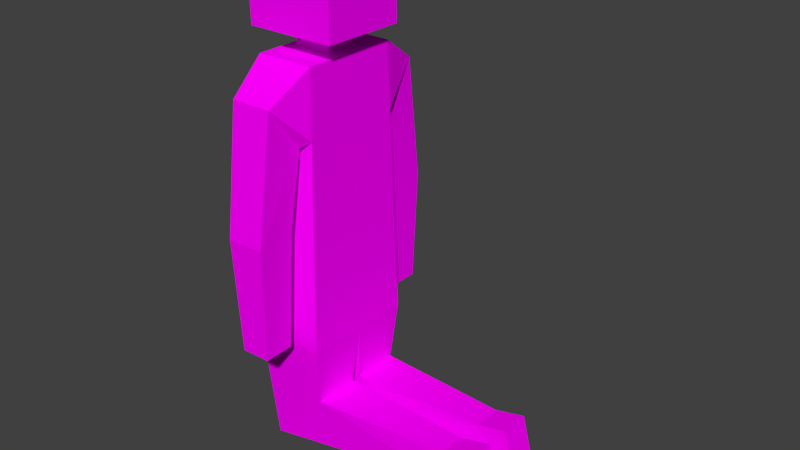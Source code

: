 # Source: L_person.blend  (saved by Blender 2.73.0; exported with 4.5.12 LTS)
import bpy
from mathutils import Matrix  # noqa: F401  (used for matrix-valued properties, if any)

bpy.ops.wm.read_factory_settings(use_empty=True)
scene = bpy.context.scene
scene.name = 'Scene'

# ---- collections
col_collection_1 = bpy.data.collections.new('Collection 1'); scene.collection.children.link(col_collection_1)

# ---- images (referenced by path relative to the original .blend; pixels are not part of the script)
import os
ASSET_DIR = os.environ.get("B2B_ASSET_DIR", "")  # directory of the original .blend (textures are referenced by path, not embedded)
HERE = os.path.dirname(os.path.abspath(__file__))  # packed textures are extracted next to this script under _unpacked/

def load_image(name, relpath, width, height, colorspace="sRGB"):
    """Load a texture the original file referenced (path relative to the .blend, or extracted next to this script)."""
    p = next((c for c in (os.path.join(HERE, relpath), os.path.join(ASSET_DIR, relpath)) if relpath and os.path.exists(c)), "")
    if p:
        img = bpy.data.images.load(p, check_existing=True)
        img.name = name
    else:  # same state as the original file: an image datablock whose file is absent (Cycles renders it pink)
        img = bpy.data.images.new(name, width, height)
        img.source = "FILE"
        img.filepath = "//" + (relpath or name)
    img.colorspace_settings.name = colorspace
    return img
img_l_person_texture_png = load_image('L person texture.png', 'L person texture.png', 1024, 1024, 'sRGB')

# ---- materials (node trees are filled in below, after node groups)
mat_material_001 = bpy.data.materials.new('Material.001')
mat_material_001.alpha_threshold = 0.0
mat_material_001.roughness = 0.5

# ---- material node trees
mat_material_001.use_nodes = True; mat_material_001.node_tree.nodes.clear()
_N = mat_material_001.node_tree.nodes; _L = mat_material_001.node_tree.links
n0 = _N.new('ShaderNodeOutputMaterial'); n0.name = 'Material Output'; n0.location = (300, 300)
n1 = _N.new('ShaderNodeBsdfDiffuse'); n1.name = 'Diffuse BSDF'; n1.location = (10, 300)
n2 = _N.new('ShaderNodeTexImage'); n2.name = 'Image Texture'; n2.location = (-180, 300)
n2.width = 140
n2.image = img_l_person_texture_png
_L.new(n1.outputs[0], n0.inputs[0])
_L.new(n2.outputs[0], n1.inputs[0])
n0.is_active_output = True

# ---- world
world_world = bpy.data.worlds.new('World'); scene.world = world_world
world_world.color = (0.05088, 0.05088, 0.05088)
world_world.use_sun_shadow = False
world_world.sun_shadow_jitter_overblur = 0.0
world_world.cycles.sampling_method = 'MANUAL'
world_world.cycles.sample_map_resolution = 256

# ---- meshes
me_cube_004 = bpy.data.meshes.new('Cube.004')
me_cube_004.from_pydata([(0.925, 0.9709, -0.5179), (0.925, -0.1874, -0.5179), (0.7736, 0.911, 3.158), (0.7736, -0.02541, 3.158), (0.2293, 0.7365, 3.158), (0.2293, 0.1308, 3.158), (0.2327, 0.7465, 3.329), (0.2327, 0.1299, 3.329), (0.6669, 1.169, 3.421), (0.6669, -0.2784, 3.421), (0.6669, 1.169, 4.552), (0.6669, -0.2784, 4.552), (0.6627, 3.086, -1.287), (0.6627, 3.205, -1.683), (0.1943, 3.086, -1.287), (0.1943, 3.205, -1.683), (0.6627, 3.582, -1.18), (0.6627, 3.842, -2.048), (0.1943, 3.582, -1.18), (0.1943, 3.842, -2.048), (0.8099, 0.9254, 2.276), (0.8099, -0.06427, 2.276), (1.423, 0.7722, 2.781), (1.423, 0.1101, 2.781), (0.9072, 0.7814, 2.197), (0.9072, 0.08506, 2.197), (1.684, 0.7399, 1.117), (1.697, 0.1467, 1.112), (1.083, 0.7345, 1.165), (1.096, 0.1105, 1.159), (1.636, 0.6834, -0.418), (1.646, 0.216, -0.4214), (1.16, 0.6791, -0.4157), (1.171, 0.1875, -0.4193), (0.0795, -0.02081, -2.161), (0.0795, 0.8938, -1.331), (0.8177, -0.02081, -2.161), (0.8177, 0.8938, -1.331), (-0.925, 0.9709, -0.5179), (-0.925, -0.1874, -0.5179), (-0.7736, 0.911, 3.158), (-0.7736, -0.02541, 3.158), (0.0, 0.9709, -0.5179), (0.0, -0.1874, -0.5179), (0.0, 0.911, 3.158), (0.0, -0.02541, 3.158), (-0.2293, 0.7365, 3.158), (-0.2293, 0.1308, 3.158), (0.0, 0.7365, 3.158), (0.0, 0.1308, 3.158), (-0.2327, 0.7465, 3.329), (-0.2327, 0.1299, 3.329), (0.0, 0.7465, 3.329), (0.0, 0.1299, 3.329), (-0.6669, 1.169, 3.421), (-0.6669, -0.2784, 3.421), (0.0, 1.169, 3.421), (0.0, -0.2784, 3.421), (-0.6669, 1.169, 4.552), (-0.6669, -0.2784, 4.552), (0.0, 1.169, 4.552), (0.0, -0.2784, 4.552), (-0.6627, 3.086, -1.287), (-0.6627, 3.205, -1.683), (-0.1943, 3.086, -1.287), (-0.1943, 3.205, -1.683), (-0.6627, 3.582, -1.18), (-0.6627, 3.842, -2.048), (-0.1943, 3.582, -1.18), (-0.1943, 3.842, -2.048), (-0.8099, 0.9254, 2.276), (-0.8099, -0.06427, 2.276), (0.0, 0.9254, 2.276), (0.0, -0.06427, 2.276), (-1.423, 0.7722, 2.781), (-1.423, 0.1101, 2.781), (-0.9072, 0.7814, 2.197), (-0.9072, 0.08506, 2.197), (-1.684, 0.7399, 1.117), (-1.697, 0.1467, 1.112), (-1.083, 0.7345, 1.165), (-1.096, 0.1105, 1.159), (-1.636, 0.6834, -0.418), (-1.646, 0.216, -0.4214), (-1.16, 0.6791, -0.4157), (-1.171, 0.1875, -0.4193), (-0.0795, -0.02081, -2.161), (-0.0795, 0.8938, -1.331), (-0.8177, -0.02081, -2.161), (-0.8177, 0.8938, -1.331)], [], [(21, 20, 24, 25), (20, 0, 42, 72), (21, 3, 45, 73), (45, 3, 5, 49), (34, 35, 14, 15), (49, 5, 7, 53), (2, 44, 48, 4), (3, 2, 4, 5), (53, 7, 9, 57), (4, 48, 52, 6), (5, 4, 6, 7), (57, 9, 11, 61), (6, 52, 56, 8), (7, 6, 8, 9), (10, 60, 61, 11), (8, 56, 60, 10), (9, 8, 10, 11), (15, 14, 18, 19), (36, 34, 15, 13), (35, 37, 12, 14), (37, 36, 13, 12), (16, 17, 19, 18), (13, 15, 19, 17), (14, 12, 16, 18), (12, 13, 17, 16), (1, 21, 73, 43), (2, 20, 72, 44), (0, 20, 21, 1), (25, 24, 28, 29), (2, 3, 23, 22), (3, 21, 25, 23), (20, 2, 22, 24), (29, 28, 32, 33), (22, 23, 27, 26), (23, 25, 29, 27), (24, 22, 26, 28), (32, 30, 31, 33), (26, 27, 31, 30), (27, 29, 33, 31), (28, 26, 30, 32), (0, 1, 36, 37), (42, 0, 37, 35), (1, 43, 34, 36), (43, 42, 35, 34), (71, 77, 76, 70), (70, 72, 42, 38), (71, 73, 45, 41), (45, 49, 47, 41), (86, 65, 64, 87), (49, 53, 51, 47), (40, 46, 48, 44), (41, 47, 46, 40), (53, 57, 55, 51), (46, 50, 52, 48), (47, 51, 50, 46), (57, 61, 59, 55), (50, 54, 56, 52), (51, 55, 54, 50), (58, 59, 61, 60), (54, 58, 60, 56), (55, 59, 58, 54), (65, 69, 68, 64), (88, 63, 65, 86), (87, 64, 62, 89), (89, 62, 63, 88), (66, 68, 69, 67), (63, 67, 69, 65), (64, 68, 66, 62), (62, 66, 67, 63), (39, 43, 73, 71), (40, 44, 72, 70), (38, 39, 71, 70), (77, 81, 80, 76), (40, 74, 75, 41), (41, 75, 77, 71), (70, 76, 74, 40), (81, 85, 84, 80), (74, 78, 79, 75), (75, 79, 81, 77), (76, 80, 78, 74), (84, 85, 83, 82), (78, 82, 83, 79), (79, 83, 85, 81), (80, 84, 82, 78), (38, 89, 88, 39), (42, 87, 89, 38), (39, 88, 86, 43), (43, 86, 87, 42)])
_uv = me_cube_004.uv_layers.new(name='UVMap')
_uv.uv.foreach_set('vector', [0.2718, 0.8896, 0.1165, 0.8662, 0.1349, 0.8494, 0.2582, 0.8649, 0.8192, 0.361, 0.8276, 0.02358, 0.939, 0.03095, 0.9167, 0.3674, 0.6998, 0.36, 0.7036, 0.4665, 0.6105, 0.4736, 0.6024, 0.3674, 0.9198, 0.6362, 0.8219, 0.6362, 0.8908, 0.6165, 0.9198, 0.6165, 0.1764, 0.2041, 0.2361, 0.1258, 0.499, 0.1987, 0.499, 0.2501, 0.8672, 0.825, 0.8835, 0.8024, 0.9072, 0.8123, 0.8841, 0.8372, 0.8219, 0.5177, 0.9198, 0.5177, 0.9198, 0.5398, 0.8908, 0.5398, 0.8219, 0.6362, 0.8219, 0.5177, 0.8908, 0.5398, 0.8908, 0.6165, 0.8841, 0.8372, 0.9072, 0.8123, 0.9644, 0.8589, 0.9034, 0.873, 0.8832, 0.7288, 0.8672, 0.709, 0.8821, 0.697, 0.9027, 0.7195, 0.8835, 0.8024, 0.8832, 0.7288, 0.9027, 0.7195, 0.9072, 0.8123, 0.4992, 0.5066, 0.5836, 0.5067, 0.5835, 0.6497, 0.4991, 0.6497, 0.9027, 0.7195, 0.8821, 0.697, 0.9048, 0.659, 0.9676, 0.679, 0.9072, 0.8123, 0.9027, 0.7195, 0.9676, 0.679, 0.9644, 0.8589, 0.5834, 0.833, 0.499, 0.8329, 0.4991, 0.6497, 0.5835, 0.6497, 0.5834, 0.976, 0.4989, 0.976, 0.499, 0.8329, 0.5834, 0.833, 0.5836, 0.5067, 0.7668, 0.5068, 0.7668, 0.6498, 0.5835, 0.6497, 0.7874, 0.877, 0.8234, 0.839, 0.8664, 0.8868, 0.7875, 0.97, 0.1621, 0.2457, 0.1764, 0.2041, 0.499, 0.2501, 0.4886, 0.3177, 0.2088, 0.4408, 0.1914, 0.3455, 0.4749, 0.357, 0.4775, 0.4145, 0.1914, 0.3455, 0.1621, 0.2457, 0.4886, 0.3177, 0.4749, 0.357, 0.7218, 0.6924, 0.8365, 0.6924, 0.8365, 0.7517, 0.7218, 0.7517, 0.7281, 0.8771, 0.7874, 0.877, 0.7875, 0.97, 0.7282, 0.9701, 0.6479, 0.7996, 0.692, 0.8392, 0.6491, 0.8871, 0.605, 0.8475, 0.692, 0.8392, 0.7281, 0.8771, 0.7282, 0.9701, 0.6491, 0.8871, 0.6878, 0.02238, 0.6998, 0.36, 0.6024, 0.3674, 0.5766, 0.03091, 0.8166, 0.4674, 0.8192, 0.361, 0.9167, 0.3674, 0.9097, 0.4736, 0.8276, 0.02358, 0.8192, 0.361, 0.6998, 0.36, 0.6878, 0.02238, 0.2582, 0.8649, 0.1349, 0.8494, 0.1821, 0.7025, 0.2511, 0.7091, 0.4497, 0.9299, 0.3518, 0.9461, 0.3548, 0.8661, 0.4222, 0.8538, 0.3518, 0.9461, 0.2718, 0.8896, 0.2582, 0.8649, 0.3548, 0.8661, 0.1165, 0.8662, 0.03397, 0.9071, 0.04133, 0.8277, 0.1349, 0.8494, 0.2511, 0.7091, 0.1821, 0.7025, 0.2055, 0.5443, 0.2516, 0.5463, 0.4222, 0.8538, 0.3548, 0.8661, 0.3104, 0.6927, 0.373, 0.6816, 0.3548, 0.8661, 0.2582, 0.8649, 0.2511, 0.7091, 0.3104, 0.6927, 0.1349, 0.8494, 0.04133, 0.8277, 0.1306, 0.6738, 0.1821, 0.7025, 0.6851, 0.6948, 0.6843, 0.7551, 0.6251, 0.7551, 0.6229, 0.6948, 0.373, 0.6816, 0.3104, 0.6927, 0.2982, 0.5424, 0.3448, 0.5356, 0.3104, 0.6927, 0.2511, 0.7091, 0.2516, 0.5463, 0.2982, 0.5424, 0.1821, 0.7025, 0.1306, 0.6738, 0.1625, 0.5356, 0.2055, 0.5443, 0.08979, 0.3822, 0.03894, 0.2597, 0.1621, 0.2457, 0.1914, 0.3455, 0.1259, 0.4764, 0.08979, 0.3822, 0.1914, 0.3455, 0.2088, 0.4408, 0.03894, 0.2597, 0.05517, 0.1404, 0.1764, 0.2041, 0.1621, 0.2457, 0.05517, 0.1404, 0.171, 0.03719, 0.2361, 0.1258, 0.1764, 0.2041, 0.2718, 0.8896, 0.2582, 0.8649, 0.1349, 0.8494, 0.1165, 0.8662, 0.8192, 0.361, 0.9167, 0.3674, 0.939, 0.03095, 0.8276, 0.02358, 0.6998, 0.36, 0.6024, 0.3674, 0.6105, 0.4736, 0.7036, 0.4665, 0.9198, 0.6362, 0.9198, 0.6165, 0.8908, 0.6165, 0.8219, 0.6362, 0.1764, 0.2041, 0.499, 0.2501, 0.499, 0.1987, 0.2361, 0.1258, 0.8672, 0.825, 0.8841, 0.8372, 0.9072, 0.8123, 0.8835, 0.8024, 0.8219, 0.5177, 0.8908, 0.5398, 0.9198, 0.5398, 0.9198, 0.5177, 0.8219, 0.6362, 0.8908, 0.6165, 0.8908, 0.5398, 0.8219, 0.5177, 0.8841, 0.8372, 0.9034, 0.873, 0.9644, 0.8589, 0.9072, 0.8123, 0.8832, 0.7288, 0.9027, 0.7195, 0.8821, 0.697, 0.8672, 0.709, 0.8835, 0.8024, 0.9072, 0.8123, 0.9027, 0.7195, 0.8832, 0.7288, 0.4992, 0.5066, 0.4991, 0.6497, 0.5835, 0.6497, 0.5836, 0.5067, 0.9027, 0.7195, 0.9676, 0.679, 0.9048, 0.659, 0.8821, 0.697, 0.9072, 0.8123, 0.9644, 0.8589, 0.9676, 0.679, 0.9027, 0.7195, 0.5834, 0.833, 0.5835, 0.6497, 0.4991, 0.6497, 0.499, 0.8329, 0.5834, 0.976, 0.5834, 0.833, 0.499, 0.8329, 0.4989, 0.976, 0.5836, 0.5067, 0.5835, 0.6497, 0.7668, 0.6498, 0.7668, 0.5068, 0.7874, 0.877, 0.7875, 0.97, 0.8664, 0.8868, 0.8234, 0.839, 0.1621, 0.2457, 0.4886, 0.3177, 0.499, 0.2501, 0.1764, 0.2041, 0.2088, 0.4408, 0.4775, 0.4145, 0.4749, 0.357, 0.1914, 0.3455, 0.1914, 0.3455, 0.4749, 0.357, 0.4886, 0.3177, 0.1621, 0.2457, 0.7218, 0.6924, 0.7218, 0.7517, 0.8365, 0.7517, 0.8365, 0.6924, 0.7281, 0.8771, 0.7282, 0.9701, 0.7875, 0.97, 0.7874, 0.877, 0.6479, 0.7996, 0.605, 0.8475, 0.6491, 0.8871, 0.692, 0.8392, 0.692, 0.8392, 0.6491, 0.8871, 0.7282, 0.9701, 0.7281, 0.8771, 0.6878, 0.02238, 0.5766, 0.03091, 0.6024, 0.3674, 0.6998, 0.36, 0.8166, 0.4674, 0.9097, 0.4736, 0.9167, 0.3674, 0.8192, 0.361, 0.8276, 0.02358, 0.6878, 0.02238, 0.6998, 0.36, 0.8192, 0.361, 0.2582, 0.8649, 0.2511, 0.7091, 0.1821, 0.7025, 0.1349, 0.8494, 0.4497, 0.9299, 0.4222, 0.8538, 0.3548, 0.8661, 0.3518, 0.9461, 0.3518, 0.9461, 0.3548, 0.8661, 0.2582, 0.8649, 0.2718, 0.8896, 0.1165, 0.8662, 0.1349, 0.8494, 0.04133, 0.8277, 0.03397, 0.9071, 0.2511, 0.7091, 0.2516, 0.5463, 0.2055, 0.5443, 0.1821, 0.7025, 0.4222, 0.8538, 0.373, 0.6816, 0.3104, 0.6927, 0.3548, 0.8661, 0.3548, 0.8661, 0.3104, 0.6927, 0.2511, 0.7091, 0.2582, 0.8649, 0.1349, 0.8494, 0.1821, 0.7025, 0.1306, 0.6738, 0.04133, 0.8277, 0.6851, 0.6948, 0.6229, 0.6948, 0.6251, 0.7551, 0.6843, 0.7551, 0.373, 0.6816, 0.3448, 0.5356, 0.2982, 0.5424, 0.3104, 0.6927, 0.3104, 0.6927, 0.2982, 0.5424, 0.2516, 0.5463, 0.2511, 0.7091, 0.1821, 0.7025, 0.2055, 0.5443, 0.1625, 0.5356, 0.1306, 0.6738, 0.08979, 0.3822, 0.1914, 0.3455, 0.1621, 0.2457, 0.03894, 0.2597, 0.1259, 0.4764, 0.2088, 0.4408, 0.1914, 0.3455, 0.08979, 0.3822, 0.03894, 0.2597, 0.1621, 0.2457, 0.1764, 0.2041, 0.05517, 0.1404, 0.05517, 0.1404, 0.1764, 0.2041, 0.2361, 0.1258, 0.171, 0.03719])
me_cube_004.materials.append(mat_material_001)
me_cube_004.use_remesh_preserve_volume = False
me_cube_004.use_remesh_preserve_attributes = False
me_cube_004.use_mirror_vertex_groups = False
me_cube_004.update()

# ---- objects
ob_cube_004 = bpy.data.objects.new('Cube.004', me_cube_004)

# ---- transforms, parenting, visibility, modifiers, constraints
ob_cube_004.location = (-0.2241, -1.066e-07, 1.215)
ob_cube_004.rotation_euler = (0.0, -0.0, -1.571)
ob_cube_004.scale = (0.6851, 0.6851, 0.8072)
ob_cube_004.lock_rotations_4d = False
ob_cube_004.empty_display_type = 'ARROWS'
ob_cube_004.lineart.crease_threshold = 0.0

# ---- collection membership
col_collection_1.objects.link(ob_cube_004)

# ---- scene / render settings (as saved in the file)
scene.frame_start = 1; scene.frame_end = 250; scene.frame_set(1)
scene.render.engine = 'CYCLES'
scene.render.resolution_percentage = 50
scene.render.dither_intensity = 0.0
scene.cycles.use_denoising = False
scene.cycles.samples = 60
scene.cycles.sampling_pattern = 'TABULATED_SOBOL'
scene.cycles.light_sampling_threshold = 0.0
scene.cycles.use_adaptive_sampling = False
scene.cycles.use_light_tree = False
scene.cycles.blur_glossy = 0.0
scene.cycles.pixel_filter_type = 'GAUSSIAN'
scene.cycles.sample_clamp_indirect = 0.0
scene.cycles.bake_type = 'AO'
scene.view_settings.view_transform = 'Standard'
bpy.context.view_layer.update()

# ---- added for rendering (the .blend has no active camera and no usable light): camera, sun
cam_auto = bpy.data.cameras.new('AutoCamera')
cam_auto.lens = 50.0
cam_auto.sensor_width = 36.0
cam_auto.clip_end = 1000.0
ob_auto_camera = bpy.data.objects.new('AutoCamera', cam_auto)
scene.collection.objects.link(ob_auto_camera)
ob_auto_camera.location = (7.04506, -7.25811, 7.0185)
ob_auto_camera.rotation_euler = (1.09748, -7.21219e-08, 0.694738)
scene.camera = ob_auto_camera
light_auto_sun = bpy.data.lights.new('AutoSun', 'SUN')
light_auto_sun.energy = 3.0
light_auto_sun.angle = 0.0523599
ob_auto_sun = bpy.data.objects.new('AutoSun', light_auto_sun)
scene.collection.objects.link(ob_auto_sun)
ob_auto_sun.rotation_euler = (0.872665, 0.174533, 0.523599)
bpy.context.view_layer.update()
